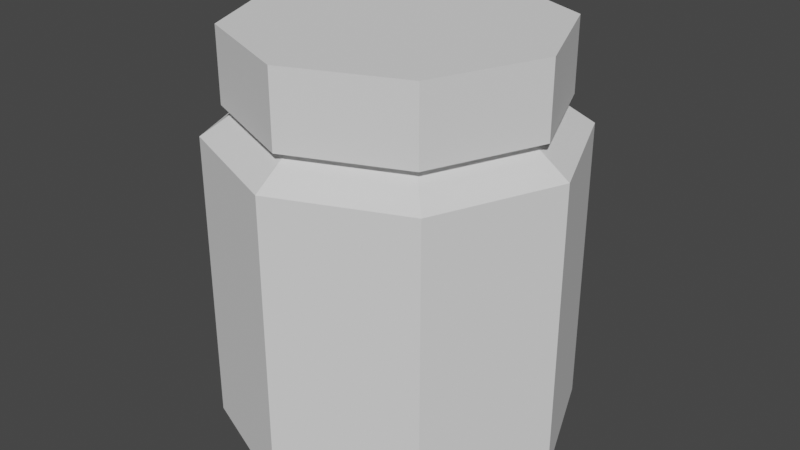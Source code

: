 # Source: chemicalbottle001.blend  (saved by Blender 3.4.6; exported with 4.5.12 LTS)
import bpy
from mathutils import Matrix  # noqa: F401  (used for matrix-valued properties, if any)

bpy.ops.wm.read_factory_settings(use_empty=True)
scene = bpy.context.scene
scene.name = 'Scene'

# ---- collections
col_beaker = bpy.data.collections.new('Beaker'); scene.collection.children.link(col_beaker)

# ---- world
world_world = bpy.data.worlds.new('World'); scene.world = world_world
world_world.use_nodes = True; world_world.node_tree.nodes.clear()
_N = world_world.node_tree.nodes; _L = world_world.node_tree.links
n0 = _N.new('ShaderNodeOutputWorld'); n0.name = 'World Output'; n0.location = (300, 300)
n1 = _N.new('ShaderNodeBackground'); n1.name = 'Background'; n1.location = (10, 300)
n1.inputs[0].default_value = (0.05088, 0.05088, 0.05088, 1.0)
_L.new(n1.outputs[0], n0.inputs[0])
n0.is_active_output = True
world_world.color = (0.05088, 0.05088, 0.05088)
world_world.use_sun_shadow = False
world_world.sun_shadow_jitter_overblur = 0.0

# ---- meshes
me_cylinder_002 = bpy.data.meshes.new('Cylinder.002')
me_cylinder_002.from_pydata([(0.0, 1.0, -1.0), (0.0, 1.0, 0.6522), (0.7071, 0.7071, -1.0), (0.7071, 0.7071, 0.6522), (1.0, 0.0, -1.0), (1.0, 0.0, 0.6522), (0.7071, -0.7071, -1.0), (0.7071, -0.7071, 0.6522), (0.0, -1.0, -1.0), (0.0, -1.0, 0.6522), (-0.7071, -0.7071, -1.0), (-0.7071, -0.7071, 0.6522), (-1.0, 0.0, -1.0), (-1.0, 0.0, 0.6522), (-0.7071, 0.7071, -1.0), (-0.7071, 0.7071, 0.6522), (0.6238, 0.6238, 0.8149), (-3.794e-09, 0.8821, 0.8149), (0.8821, 8.782e-10, 0.8149), (0.6238, -0.6238, 0.8149), (-3.794e-09, -0.8821, 0.8149), (-0.6238, -0.6238, 0.8149), (-0.8821, 8.782e-10, 0.8149), (-0.6238, 0.6238, 0.8149), (0.6238, 0.6238, 1.225), (-1.244e-08, 0.8821, 1.225), (0.8821, 8.782e-10, 1.225), (0.6238, -0.6238, 1.225), (-1.244e-08, -0.8821, 1.225), (-0.6238, -0.6238, 1.225), (-0.8821, 8.782e-10, 1.225), (-0.6238, 0.6238, 1.225), (-0.4997, 0.4997, 0.8556), (4.371e-09, 0.7066, 0.8556), (0.4997, 0.4997, 0.8556), (0.7066, 2.186e-09, 0.8556), (0.4997, -0.4997, 0.8556), (-0.4997, -0.4997, 0.8556), (-0.7066, 2.186e-09, 0.8556), (4.371e-09, -0.7066, 0.8556)], [], [(0, 1, 3, 2), (2, 3, 5, 4), (4, 5, 7, 6), (6, 7, 9, 8), (8, 9, 11, 10), (10, 11, 13, 12), (33, 32, 23, 17), (12, 13, 15, 14), (14, 15, 1, 0), (0, 2, 4, 6, 8, 10, 12, 14), (23, 22, 30, 31), (34, 33, 17, 16), (36, 35, 18, 19), (38, 37, 21, 22), (39, 36, 19, 20), (32, 38, 22, 23), (35, 34, 16, 18), (37, 39, 20, 21), (24, 25, 31, 30, 29, 28, 27, 26), (21, 20, 28, 29), (19, 18, 26, 27), (16, 17, 25, 24), (17, 23, 31, 25), (22, 21, 29, 30), (20, 19, 27, 28), (18, 16, 24, 26), (11, 9, 39, 37), (5, 3, 34, 35), (15, 13, 38, 32), (9, 7, 36, 39), (13, 11, 37, 38), (7, 5, 35, 36), (3, 1, 33, 34), (1, 15, 32, 33)])
_uv = me_cylinder_002.uv_layers.new(name='UVMap')
_uv.uv.foreach_set('vector', [0.5044, 0.5398, 0.5044, 0.9777, 0.3842, 0.9777, 0.3842, 0.5398, 0.3842, 0.5398, 0.3842, 0.9777, 0.264, 0.9777, 0.264, 0.5398, 0.264, 0.5398, 0.264, 0.9777, 0.1438, 0.9777, 0.1438, 0.5398, 0.1438, 0.5398, 0.1438, 0.9777, 0.02363, 0.9777, 0.02363, 0.5398, 0.9852, 0.5398, 0.9852, 0.9777, 0.865, 0.9777, 0.865, 0.5398, 0.865, 0.5398, 0.865, 0.9777, 0.7448, 0.9777, 0.7448, 0.5398, 0.3058, 0.1449, 0.3058, 0.2364, 0.2784, 0.2477, 0.2784, 0.1336, 0.7448, 0.5398, 0.7448, 0.9777, 0.6246, 0.9777, 0.6246, 0.5398, 0.6246, 0.5398, 0.6246, 0.9777, 0.5044, 0.9777, 0.5044, 0.5398, 0.6381, 0.1286, 0.7362, 0.0305, 0.8749, 0.0305, 0.973, 0.1286, 0.973, 0.2673, 0.8749, 0.3653, 0.7362, 0.3653, 0.6381, 0.2673, 0.4444, 0.3763, 0.5278, 0.3763, 0.5278, 0.5129, 0.4444, 0.5129, 0.3705, 0.08027, 0.3058, 0.1449, 0.2784, 0.1336, 0.3591, 0.05287, 0.5266, 0.1449, 0.4619, 0.08027, 0.4733, 0.05287, 0.554, 0.1336, 0.3705, 0.301, 0.4619, 0.301, 0.4733, 0.3284, 0.3591, 0.3284, 0.5266, 0.2364, 0.5266, 0.1449, 0.554, 0.1336, 0.554, 0.2477, 0.3058, 0.2364, 0.3705, 0.301, 0.3591, 0.3284, 0.2784, 0.2477, 0.4619, 0.08027, 0.3705, 0.08027, 0.3591, 0.05287, 0.4733, 0.05287, 0.4619, 0.301, 0.5266, 0.2364, 0.554, 0.2477, 0.4733, 0.3284, 0.7352, 0.3653, 0.6365, 0.2666, 0.6365, 0.127, 0.7352, 0.02823, 0.8749, 0.02823, 0.9736, 0.127, 0.9736, 0.2666, 0.8749, 0.3653, 0.6111, 0.3763, 0.6945, 0.3763, 0.6945, 0.5129, 0.6111, 0.5129, 0.1111, 0.3763, 0.1944, 0.3763, 0.1944, 0.5129, 0.1111, 0.5129, 0.2778, 0.3763, 0.3611, 0.3763, 0.3611, 0.5129, 0.2778, 0.5129, 0.3611, 0.3763, 0.4444, 0.3763, 0.4444, 0.5129, 0.3611, 0.5129, 0.5278, 0.3763, 0.6111, 0.3763, 0.6111, 0.5129, 0.5278, 0.5129, 0.02773, 0.3763, 0.1111, 0.3763, 0.1111, 0.5129, 0.02773, 0.5129, 0.1944, 0.3763, 0.2778, 0.3763, 0.2778, 0.5129, 0.1944, 0.5129, 0.5742, 0.1251, 0.5742, 0.2545, 0.5284, 0.2355, 0.5284, 0.144, 0.3533, 0.346, 0.2618, 0.2545, 0.3076, 0.2355, 0.3723, 0.3001, 0.3533, 0.03358, 0.4827, 0.03358, 0.4637, 0.07939, 0.3723, 0.07939, 0.5742, 0.2545, 0.4827, 0.346, 0.4637, 0.3001, 0.5284, 0.2355, 0.4827, 0.03358, 0.5742, 0.1251, 0.5284, 0.144, 0.4637, 0.07939, 0.4827, 0.346, 0.3533, 0.346, 0.3723, 0.3001, 0.4637, 0.3001, 0.2618, 0.2545, 0.2618, 0.1251, 0.3076, 0.144, 0.3076, 0.2355, 0.2618, 0.1251, 0.3533, 0.03358, 0.3723, 0.07939, 0.3076, 0.144])
me_cylinder_002.update()

# ---- objects
ob_cylinder_002 = bpy.data.objects.new('Cylinder.002', me_cylinder_002)

# ---- transforms, parenting, visibility, modifiers, constraints
ob_cylinder_002.location = (-7.451e-09, -7.451e-09, 1.019)

# ---- collection membership
col_beaker.objects.link(ob_cylinder_002)

# ---- scene / render settings (as saved in the file)
scene.frame_start = 1; scene.frame_end = 250; scene.frame_set(1)
scene.render.engine = 'BLENDER_EEVEE_NEXT'
scene.cycles.sampling_pattern = 'TABULATED_SOBOL'
scene.cycles.use_light_tree = False
scene.view_settings.view_transform = 'Filmic'
bpy.context.view_layer.update()

# ---- added for rendering (the .blend has no active camera and no usable light): camera, sun
cam_auto = bpy.data.cameras.new('AutoCamera')
cam_auto.lens = 50.0
cam_auto.sensor_width = 36.0
cam_auto.clip_end = 1000.0
ob_auto_camera = bpy.data.objects.new('AutoCamera', cam_auto)
scene.collection.objects.link(ob_auto_camera)
ob_auto_camera.location = (3.32932, -3.99519, 3.79446)
ob_auto_camera.rotation_euler = (1.09748, -7.21219e-08, 0.694738)
scene.camera = ob_auto_camera
light_auto_sun = bpy.data.lights.new('AutoSun', 'SUN')
light_auto_sun.energy = 3.0
light_auto_sun.angle = 0.0523599
ob_auto_sun = bpy.data.objects.new('AutoSun', light_auto_sun)
scene.collection.objects.link(ob_auto_sun)
ob_auto_sun.rotation_euler = (0.872665, 0.174533, 0.523599)
bpy.context.view_layer.update()
